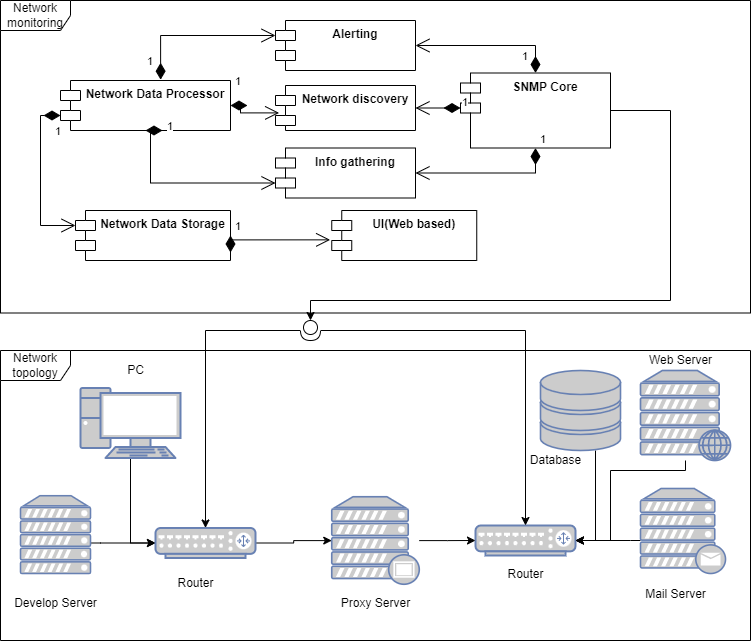

The diagram above was exported from draw.io. Its source (the exported page's mxGraphModel, read from the mxfile embedded in the PNG):
<mxGraphModel dx="1038" dy="579" grid="1" gridSize="10" guides="1" tooltips="1" connect="1" arrows="1" fold="1" page="1" pageScale="1" pageWidth="850" pageHeight="1100" math="0" shadow="0">
  <root>
    <mxCell id="0" />
    <mxCell id="1" parent="0" />
    <mxCell id="4fPNz82Oyy3EYZSME0Zh-27" style="edgeStyle=orthogonalEdgeStyle;rounded=0;orthogonalLoop=1;jettySize=auto;html=1;entryX=0;entryY=0.5;entryDx=0;entryDy=0;entryPerimeter=0;" parent="1" source="4fPNz82Oyy3EYZSME0Zh-2" target="4fPNz82Oyy3EYZSME0Zh-13" edge="1">
      <mxGeometry relative="1" as="geometry">
        <Array as="points">
          <mxPoint x="160" y="563" />
        </Array>
      </mxGeometry>
    </mxCell>
    <mxCell id="4fPNz82Oyy3EYZSME0Zh-2" value="" style="fontColor=#0066CC;verticalAlign=top;verticalLabelPosition=bottom;labelPosition=center;align=center;html=1;outlineConnect=0;fillColor=#CCCCCC;strokeColor=#6881B3;gradientColor=none;gradientDirection=north;strokeWidth=2;shape=mxgraph.networks.server;" parent="1" vertex="1">
      <mxGeometry x="80" y="515.22" width="70" height="77.78" as="geometry" />
    </mxCell>
    <mxCell id="4fPNz82Oyy3EYZSME0Zh-3" value="" style="fontColor=#0066CC;verticalAlign=top;verticalLabelPosition=bottom;labelPosition=center;align=center;html=1;outlineConnect=0;fillColor=#CCCCCC;strokeColor=#6881B3;gradientColor=none;gradientDirection=north;strokeWidth=2;shape=mxgraph.networks.router;" parent="1" vertex="1">
      <mxGeometry x="535" y="545" width="100" height="30" as="geometry" />
    </mxCell>
    <mxCell id="4fPNz82Oyy3EYZSME0Zh-26" style="edgeStyle=orthogonalEdgeStyle;rounded=0;orthogonalLoop=1;jettySize=auto;html=1;entryX=0;entryY=0.5;entryDx=0;entryDy=0;entryPerimeter=0;" parent="1" source="4fPNz82Oyy3EYZSME0Zh-5" target="4fPNz82Oyy3EYZSME0Zh-13" edge="1">
      <mxGeometry relative="1" as="geometry">
        <Array as="points">
          <mxPoint x="190" y="563" />
        </Array>
      </mxGeometry>
    </mxCell>
    <mxCell id="4fPNz82Oyy3EYZSME0Zh-5" value="" style="fontColor=#0066CC;verticalAlign=top;verticalLabelPosition=bottom;labelPosition=center;align=center;html=1;outlineConnect=0;fillColor=#CCCCCC;strokeColor=#6881B3;gradientColor=none;gradientDirection=north;strokeWidth=2;shape=mxgraph.networks.pc;" parent="1" vertex="1">
      <mxGeometry x="140" y="407.5" width="100" height="70" as="geometry" />
    </mxCell>
    <mxCell id="4fPNz82Oyy3EYZSME0Zh-66" style="edgeStyle=orthogonalEdgeStyle;rounded=0;orthogonalLoop=1;jettySize=auto;html=1;entryX=1;entryY=0.5;entryDx=0;entryDy=0;entryPerimeter=0;" parent="1" source="4fPNz82Oyy3EYZSME0Zh-6" target="4fPNz82Oyy3EYZSME0Zh-3" edge="1">
      <mxGeometry relative="1" as="geometry">
        <Array as="points">
          <mxPoint x="690" y="560" />
          <mxPoint x="690" y="560" />
        </Array>
      </mxGeometry>
    </mxCell>
    <mxCell id="4fPNz82Oyy3EYZSME0Zh-6" value="" style="fontColor=#0066CC;verticalAlign=top;verticalLabelPosition=bottom;labelPosition=center;align=center;html=1;outlineConnect=0;fillColor=#CCCCCC;strokeColor=#6881B3;gradientColor=none;gradientDirection=north;strokeWidth=2;shape=mxgraph.networks.mail_server;" parent="1" vertex="1">
      <mxGeometry x="700" y="508" width="85" height="85" as="geometry" />
    </mxCell>
    <mxCell id="4fPNz82Oyy3EYZSME0Zh-18" style="edgeStyle=orthogonalEdgeStyle;rounded=0;orthogonalLoop=1;jettySize=auto;html=1;entryX=0;entryY=0.5;entryDx=0;entryDy=0;entryPerimeter=0;" parent="1" source="4fPNz82Oyy3EYZSME0Zh-8" target="4fPNz82Oyy3EYZSME0Zh-3" edge="1">
      <mxGeometry relative="1" as="geometry" />
    </mxCell>
    <mxCell id="4fPNz82Oyy3EYZSME0Zh-8" value="" style="fontColor=#0066CC;verticalAlign=top;verticalLabelPosition=bottom;labelPosition=center;align=center;html=1;outlineConnect=0;fillColor=#CCCCCC;strokeColor=#6881B3;gradientColor=none;gradientDirection=north;strokeWidth=2;shape=mxgraph.networks.proxy_server;" parent="1" vertex="1">
      <mxGeometry x="391.25" y="516.25" width="87.5" height="87.5" as="geometry" />
    </mxCell>
    <mxCell id="4fPNz82Oyy3EYZSME0Zh-64" style="edgeStyle=orthogonalEdgeStyle;rounded=0;orthogonalLoop=1;jettySize=auto;html=1;entryX=1;entryY=0.5;entryDx=0;entryDy=0;entryPerimeter=0;" parent="1" source="4fPNz82Oyy3EYZSME0Zh-9" target="4fPNz82Oyy3EYZSME0Zh-3" edge="1">
      <mxGeometry relative="1" as="geometry">
        <Array as="points">
          <mxPoint x="745" y="490" />
          <mxPoint x="670" y="490" />
          <mxPoint x="670" y="560" />
        </Array>
      </mxGeometry>
    </mxCell>
    <mxCell id="4fPNz82Oyy3EYZSME0Zh-9" value="" style="fontColor=#0066CC;verticalAlign=top;verticalLabelPosition=bottom;labelPosition=center;align=center;html=1;outlineConnect=0;fillColor=#CCCCCC;strokeColor=#6881B3;gradientColor=none;gradientDirection=north;strokeWidth=2;shape=mxgraph.networks.web_server;" parent="1" vertex="1">
      <mxGeometry x="700" y="390" width="90" height="90" as="geometry" />
    </mxCell>
    <mxCell id="4fPNz82Oyy3EYZSME0Zh-65" style="edgeStyle=orthogonalEdgeStyle;rounded=0;orthogonalLoop=1;jettySize=auto;html=1;entryX=1;entryY=0.5;entryDx=0;entryDy=0;entryPerimeter=0;" parent="1" source="4fPNz82Oyy3EYZSME0Zh-12" target="4fPNz82Oyy3EYZSME0Zh-3" edge="1">
      <mxGeometry relative="1" as="geometry">
        <Array as="points">
          <mxPoint x="655" y="560" />
        </Array>
      </mxGeometry>
    </mxCell>
    <mxCell id="4fPNz82Oyy3EYZSME0Zh-12" value="" style="fontColor=#0066CC;verticalAlign=top;verticalLabelPosition=bottom;labelPosition=center;align=center;html=1;outlineConnect=0;fillColor=#CCCCCC;strokeColor=#6881B3;gradientColor=none;gradientDirection=north;strokeWidth=2;shape=mxgraph.networks.storage;" parent="1" vertex="1">
      <mxGeometry x="600" y="390" width="80" height="80" as="geometry" />
    </mxCell>
    <mxCell id="4fPNz82Oyy3EYZSME0Zh-17" style="edgeStyle=orthogonalEdgeStyle;rounded=0;orthogonalLoop=1;jettySize=auto;html=1;" parent="1" source="4fPNz82Oyy3EYZSME0Zh-13" target="4fPNz82Oyy3EYZSME0Zh-8" edge="1">
      <mxGeometry relative="1" as="geometry" />
    </mxCell>
    <mxCell id="4fPNz82Oyy3EYZSME0Zh-13" value="" style="fontColor=#0066CC;verticalAlign=top;verticalLabelPosition=bottom;labelPosition=center;align=center;html=1;outlineConnect=0;fillColor=#CCCCCC;strokeColor=#6881B3;gradientColor=none;gradientDirection=north;strokeWidth=2;shape=mxgraph.networks.router;" parent="1" vertex="1">
      <mxGeometry x="215" y="547.5" width="100" height="30" as="geometry" />
    </mxCell>
    <mxCell id="KJTOo-8eHBNMHkDN8--W-1" style="edgeStyle=orthogonalEdgeStyle;rounded=0;orthogonalLoop=1;jettySize=auto;html=1;entryX=0;entryY=0.5;entryDx=0;entryDy=0;entryPerimeter=0;" parent="1" source="4fPNz82Oyy3EYZSME0Zh-30" target="4fPNz82Oyy3EYZSME0Zh-58" edge="1">
      <mxGeometry relative="1" as="geometry">
        <mxPoint x="370" y="330" as="targetPoint" />
        <Array as="points">
          <mxPoint x="730" y="130" />
          <mxPoint x="730" y="320" />
          <mxPoint x="370" y="320" />
        </Array>
      </mxGeometry>
    </mxCell>
    <mxCell id="4fPNz82Oyy3EYZSME0Zh-30" value="SNMP Core" style="shape=module;align=center;spacingLeft=20;align=center;verticalAlign=top;fontStyle=1" parent="1" vertex="1">
      <mxGeometry x="520" y="92.5" width="150" height="75" as="geometry" />
    </mxCell>
    <mxCell id="4fPNz82Oyy3EYZSME0Zh-33" value="Alerting" style="shape=module;align=center;spacingLeft=20;align=center;verticalAlign=top;fontStyle=1" parent="1" vertex="1">
      <mxGeometry x="335" y="40" width="140" height="50" as="geometry" />
    </mxCell>
    <mxCell id="4fPNz82Oyy3EYZSME0Zh-34" value="Network discovery" style="shape=module;align=center;spacingLeft=20;align=center;verticalAlign=top;fontStyle=1" parent="1" vertex="1">
      <mxGeometry x="335" y="105" width="140" height="45" as="geometry" />
    </mxCell>
    <mxCell id="4fPNz82Oyy3EYZSME0Zh-35" value="Info gathering" style="shape=module;align=center;spacingLeft=20;align=center;verticalAlign=top;fontStyle=1" parent="1" vertex="1">
      <mxGeometry x="335" y="167.5" width="140" height="50" as="geometry" />
    </mxCell>
    <mxCell id="4fPNz82Oyy3EYZSME0Zh-36" value="1" style="endArrow=open;html=1;endSize=12;startArrow=diamondThin;startSize=14;startFill=1;edgeStyle=orthogonalEdgeStyle;align=left;verticalAlign=bottom;rounded=0;exitX=0.5;exitY=0;exitDx=0;exitDy=0;entryX=1;entryY=0.5;entryDx=0;entryDy=0;" parent="1" source="4fPNz82Oyy3EYZSME0Zh-30" target="4fPNz82Oyy3EYZSME0Zh-33" edge="1">
      <mxGeometry x="-0.8889" y="15" relative="1" as="geometry">
        <mxPoint x="605" y="35" as="sourcePoint" />
        <mxPoint x="615" y="5" as="targetPoint" />
        <mxPoint as="offset" />
      </mxGeometry>
    </mxCell>
    <mxCell id="4fPNz82Oyy3EYZSME0Zh-38" value="1" style="endArrow=open;html=1;endSize=12;startArrow=diamondThin;startSize=14;startFill=1;edgeStyle=orthogonalEdgeStyle;align=left;verticalAlign=bottom;rounded=0;exitX=0.5;exitY=1;exitDx=0;exitDy=0;entryX=1;entryY=0.5;entryDx=0;entryDy=0;" parent="1" source="4fPNz82Oyy3EYZSME0Zh-30" target="4fPNz82Oyy3EYZSME0Zh-35" edge="1">
      <mxGeometry x="-1" y="3" relative="1" as="geometry">
        <mxPoint x="620" y="164" as="sourcePoint" />
        <mxPoint x="780" y="164" as="targetPoint" />
      </mxGeometry>
    </mxCell>
    <mxCell id="4fPNz82Oyy3EYZSME0Zh-39" value="1" style="endArrow=open;html=1;endSize=12;startArrow=diamondThin;startSize=14;startFill=1;edgeStyle=orthogonalEdgeStyle;align=left;verticalAlign=bottom;rounded=0;entryX=1;entryY=0.5;entryDx=0;entryDy=0;exitX=0;exitY=0;exitDx=0;exitDy=35;exitPerimeter=0;" parent="1" source="4fPNz82Oyy3EYZSME0Zh-30" target="4fPNz82Oyy3EYZSME0Zh-34" edge="1">
      <mxGeometry x="-1" y="3" relative="1" as="geometry">
        <mxPoint x="565" y="128" as="sourcePoint" />
        <mxPoint x="655" y="135" as="targetPoint" />
        <Array as="points">
          <mxPoint x="520" y="128" />
          <mxPoint x="520" y="128" />
        </Array>
      </mxGeometry>
    </mxCell>
    <mxCell id="4fPNz82Oyy3EYZSME0Zh-42" value="Network topology" style="shape=umlFrame;whiteSpace=wrap;html=1;width=70;height=30;" parent="1" vertex="1">
      <mxGeometry x="60" y="370" width="750" height="290" as="geometry" />
    </mxCell>
    <mxCell id="4fPNz82Oyy3EYZSME0Zh-43" value="Network Data Processor" style="shape=module;align=center;spacingLeft=20;align=center;verticalAlign=top;fontStyle=1" parent="1" vertex="1">
      <mxGeometry x="120" y="100" width="170" height="50" as="geometry" />
    </mxCell>
    <mxCell id="4fPNz82Oyy3EYZSME0Zh-44" value="1" style="endArrow=open;html=1;endSize=12;startArrow=diamondThin;startSize=14;startFill=1;edgeStyle=orthogonalEdgeStyle;align=left;verticalAlign=bottom;rounded=0;exitX=0.589;exitY=-0.016;exitDx=0;exitDy=0;entryX=0;entryY=0;entryDx=0;entryDy=15;exitPerimeter=0;entryPerimeter=0;" parent="1" source="4fPNz82Oyy3EYZSME0Zh-43" target="4fPNz82Oyy3EYZSME0Zh-33" edge="1">
      <mxGeometry x="-0.8889" y="15" relative="1" as="geometry">
        <mxPoint x="290" y="50" as="sourcePoint" />
        <mxPoint x="125" y="25" as="targetPoint" />
        <mxPoint as="offset" />
      </mxGeometry>
    </mxCell>
    <mxCell id="4fPNz82Oyy3EYZSME0Zh-45" value="1" style="endArrow=open;html=1;endSize=12;startArrow=diamondThin;startSize=14;startFill=1;edgeStyle=orthogonalEdgeStyle;align=left;verticalAlign=bottom;rounded=0;exitX=1;exitY=0.5;exitDx=0;exitDy=0;entryX=0.026;entryY=0.609;entryDx=0;entryDy=0;entryPerimeter=0;" parent="1" source="4fPNz82Oyy3EYZSME0Zh-43" target="4fPNz82Oyy3EYZSME0Zh-34" edge="1">
      <mxGeometry x="-0.8889" y="15" relative="1" as="geometry">
        <mxPoint x="264.9999999999999" y="99.20000000000005" as="sourcePoint" />
        <mxPoint x="295" y="155" as="targetPoint" />
        <mxPoint as="offset" />
        <Array as="points">
          <mxPoint x="300" y="125" />
          <mxPoint x="300" y="132" />
        </Array>
      </mxGeometry>
    </mxCell>
    <mxCell id="4fPNz82Oyy3EYZSME0Zh-46" value="1" style="endArrow=open;html=1;endSize=12;startArrow=diamondThin;startSize=14;startFill=1;edgeStyle=orthogonalEdgeStyle;align=left;verticalAlign=bottom;rounded=0;exitX=0.5;exitY=1;exitDx=0;exitDy=0;entryX=0;entryY=0;entryDx=0;entryDy=35;entryPerimeter=0;" parent="1" source="4fPNz82Oyy3EYZSME0Zh-43" target="4fPNz82Oyy3EYZSME0Zh-35" edge="1">
      <mxGeometry x="-0.8889" y="15" relative="1" as="geometry">
        <mxPoint x="194.99999999999991" y="179.20000000000005" as="sourcePoint" />
        <mxPoint x="330" y="180" as="targetPoint" />
        <mxPoint as="offset" />
        <Array as="points">
          <mxPoint x="210" y="150" />
          <mxPoint x="210" y="203" />
          <mxPoint x="335" y="203" />
        </Array>
      </mxGeometry>
    </mxCell>
    <mxCell id="4fPNz82Oyy3EYZSME0Zh-47" value="UI(Web based)" style="shape=module;align=center;spacingLeft=20;align=center;verticalAlign=top;fontStyle=1" parent="1" vertex="1">
      <mxGeometry x="391.25" y="230" width="145" height="50" as="geometry" />
    </mxCell>
    <mxCell id="4fPNz82Oyy3EYZSME0Zh-56" value="Network monitoring" style="shape=umlFrame;whiteSpace=wrap;html=1;width=70;height=30;" parent="1" vertex="1">
      <mxGeometry x="60" y="20" width="750" height="312.5" as="geometry" />
    </mxCell>
    <mxCell id="4fPNz82Oyy3EYZSME0Zh-61" style="edgeStyle=orthogonalEdgeStyle;rounded=0;orthogonalLoop=1;jettySize=auto;html=1;entryX=0.5;entryY=0;entryDx=0;entryDy=0;entryPerimeter=0;" parent="1" source="4fPNz82Oyy3EYZSME0Zh-58" target="4fPNz82Oyy3EYZSME0Zh-13" edge="1">
      <mxGeometry relative="1" as="geometry">
        <mxPoint x="330" y="440" as="targetPoint" />
      </mxGeometry>
    </mxCell>
    <mxCell id="4fPNz82Oyy3EYZSME0Zh-62" style="edgeStyle=orthogonalEdgeStyle;rounded=0;orthogonalLoop=1;jettySize=auto;html=1;" parent="1" source="4fPNz82Oyy3EYZSME0Zh-58" target="4fPNz82Oyy3EYZSME0Zh-3" edge="1">
      <mxGeometry relative="1" as="geometry" />
    </mxCell>
    <mxCell id="4fPNz82Oyy3EYZSME0Zh-58" value="" style="shape=providedRequiredInterface;html=1;verticalLabelPosition=bottom;sketch=0;rotation=90;" parent="1" vertex="1">
      <mxGeometry x="360" y="340" width="20" height="20" as="geometry" />
    </mxCell>
    <mxCell id="4fPNz82Oyy3EYZSME0Zh-67" value="Database" style="text;html=1;resizable=0;autosize=1;align=center;verticalAlign=middle;points=[];fillColor=none;strokeColor=none;rounded=0;" parent="1" vertex="1">
      <mxGeometry x="580" y="470" width="70" height="20" as="geometry" />
    </mxCell>
    <mxCell id="4fPNz82Oyy3EYZSME0Zh-68" value="Web Server" style="text;html=1;resizable=0;autosize=1;align=center;verticalAlign=middle;points=[];fillColor=none;strokeColor=none;rounded=0;" parent="1" vertex="1">
      <mxGeometry x="700" y="370" width="80" height="20" as="geometry" />
    </mxCell>
    <mxCell id="4fPNz82Oyy3EYZSME0Zh-69" value="Mail Server" style="text;html=1;resizable=0;autosize=1;align=center;verticalAlign=middle;points=[];fillColor=none;strokeColor=none;rounded=0;" parent="1" vertex="1">
      <mxGeometry x="695" y="603.75" width="80" height="20" as="geometry" />
    </mxCell>
    <mxCell id="4fPNz82Oyy3EYZSME0Zh-71" value="Router" style="text;html=1;resizable=0;autosize=1;align=center;verticalAlign=middle;points=[];fillColor=none;strokeColor=none;rounded=0;" parent="1" vertex="1">
      <mxGeometry x="560" y="583.75" width="50" height="20" as="geometry" />
    </mxCell>
    <mxCell id="4fPNz82Oyy3EYZSME0Zh-72" value="Router" style="text;html=1;resizable=0;autosize=1;align=center;verticalAlign=middle;points=[];fillColor=none;strokeColor=none;rounded=0;" parent="1" vertex="1">
      <mxGeometry x="230" y="593" width="50" height="20" as="geometry" />
    </mxCell>
    <mxCell id="4fPNz82Oyy3EYZSME0Zh-73" value="Proxy Server" style="text;html=1;resizable=0;autosize=1;align=center;verticalAlign=middle;points=[];fillColor=none;strokeColor=none;rounded=0;" parent="1" vertex="1">
      <mxGeometry x="390" y="613" width="90" height="20" as="geometry" />
    </mxCell>
    <mxCell id="4fPNz82Oyy3EYZSME0Zh-74" value="Develop Server" style="text;html=1;resizable=0;autosize=1;align=center;verticalAlign=middle;points=[];fillColor=none;strokeColor=none;rounded=0;" parent="1" vertex="1">
      <mxGeometry x="65" y="613" width="100" height="20" as="geometry" />
    </mxCell>
    <mxCell id="4fPNz82Oyy3EYZSME0Zh-75" value="PC" style="text;html=1;resizable=0;autosize=1;align=center;verticalAlign=middle;points=[];fillColor=none;strokeColor=none;rounded=0;" parent="1" vertex="1">
      <mxGeometry x="180" y="380" width="30" height="20" as="geometry" />
    </mxCell>
    <mxCell id="KJTOo-8eHBNMHkDN8--W-2" value="Network Data Storage" style="shape=module;align=center;spacingLeft=20;align=center;verticalAlign=top;fontStyle=1" parent="1" vertex="1">
      <mxGeometry x="135" y="230" width="155" height="50" as="geometry" />
    </mxCell>
    <mxCell id="KJTOo-8eHBNMHkDN8--W-4" value="1" style="endArrow=open;html=1;endSize=12;startArrow=diamondThin;startSize=14;startFill=1;edgeStyle=orthogonalEdgeStyle;align=left;verticalAlign=bottom;rounded=0;entryX=0;entryY=0;entryDx=0;entryDy=15;entryPerimeter=0;exitX=0;exitY=0;exitDx=0;exitDy=35;exitPerimeter=0;" parent="1" source="4fPNz82Oyy3EYZSME0Zh-43" target="KJTOo-8eHBNMHkDN8--W-2" edge="1">
      <mxGeometry x="-0.9111" y="25" relative="1" as="geometry">
        <mxPoint x="110" y="120" as="sourcePoint" />
        <mxPoint x="100" y="245" as="targetPoint" />
        <mxPoint as="offset" />
        <Array as="points">
          <mxPoint x="100" y="135" />
          <mxPoint x="100" y="245" />
        </Array>
      </mxGeometry>
    </mxCell>
    <mxCell id="KJTOo-8eHBNMHkDN8--W-5" value="1" style="endArrow=open;html=1;endSize=12;startArrow=diamondThin;startSize=14;startFill=1;edgeStyle=orthogonalEdgeStyle;align=left;verticalAlign=bottom;rounded=0;entryX=-0.011;entryY=0.587;entryDx=0;entryDy=0;entryPerimeter=0;exitX=1;exitY=0.5;exitDx=0;exitDy=0;" parent="1" source="KJTOo-8eHBNMHkDN8--W-2" target="4fPNz82Oyy3EYZSME0Zh-47" edge="1">
      <mxGeometry x="-1" y="3" relative="1" as="geometry">
        <mxPoint x="340" y="259" as="sourcePoint" />
        <mxPoint x="240" y="300" as="targetPoint" />
        <Array as="points">
          <mxPoint x="290" y="259" />
        </Array>
      </mxGeometry>
    </mxCell>
  </root>
</mxGraphModel>